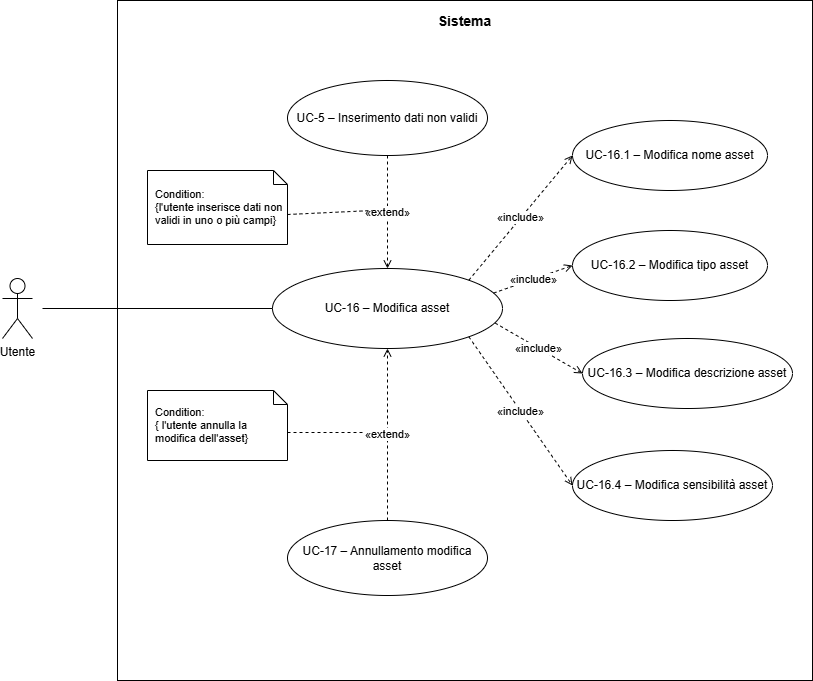

The diagram above was exported from draw.io. Its source (the exported page's mxGraphModel, read from the mxfile embedded in the PNG):
<mxGraphModel dx="1414" dy="1851" grid="1" gridSize="10" guides="1" tooltips="1" connect="1" arrows="1" fold="1" page="1" pageScale="1" pageWidth="850" pageHeight="1100" math="0" shadow="0">
  <root>
    <mxCell id="0" />
    <mxCell id="1" parent="0" />
    <mxCell id="FSzpEFRhF2q3cQCrEcMt-1" parent="1" style="rounded=0;whiteSpace=wrap;html=1;fillColor=none;strokeColor=#000000;strokeWidth=1;align=center;verticalAlign=top;fontSize=14;spacingTop=6;fontStyle=0;" value="&lt;b&gt;Sistema&lt;/b&gt;" vertex="1">
      <mxGeometry height="680" width="695" x="355" y="-90" as="geometry" />
    </mxCell>
    <mxCell id="FSzpEFRhF2q3cQCrEcMt-2" parent="1" style="shape=umlActor;verticalLabelPosition=bottom;verticalAlign=top;html=1;outlineConnect=0;" value="Utente" vertex="1">
      <mxGeometry height="60" width="30" x="240" y="188" as="geometry" />
    </mxCell>
    <mxCell id="FSzpEFRhF2q3cQCrEcMt-3" parent="1" style="ellipse;whiteSpace=wrap;html=1;fillColor=#ffffff;strokeColor=#000000;strokeWidth=1;fontSize=12;" value="UC-16 – Modifica asset" vertex="1">
      <mxGeometry height="80" width="230" x="510" y="178" as="geometry" />
    </mxCell>
    <mxCell id="FSzpEFRhF2q3cQCrEcMt-4" parent="1" style="ellipse;whiteSpace=wrap;html=1;fillColor=#ffffff;strokeColor=#000000;strokeWidth=1;fontSize=12;" value="UC-5 – Inserimento dati non validi" vertex="1">
      <mxGeometry height="75" width="200" x="525" y="-10" as="geometry" />
    </mxCell>
    <mxCell id="FSzpEFRhF2q3cQCrEcMt-5" parent="1" style="ellipse;whiteSpace=wrap;html=1;fillColor=#ffffff;strokeColor=#000000;strokeWidth=1;fontSize=12;" value="UC-17 – Annullamento modifica asset" vertex="1">
      <mxGeometry height="75" width="200" x="525" y="430" as="geometry" />
    </mxCell>
    <mxCell id="FSzpEFRhF2q3cQCrEcMt-6" parent="1" style="ellipse;whiteSpace=wrap;html=1;fillColor=#ffffff;strokeColor=#000000;strokeWidth=1;fontSize=12;" value="UC-16.1 – Modifica nome asset" vertex="1">
      <mxGeometry height="70" width="195" x="810" y="30" as="geometry" />
    </mxCell>
    <mxCell id="FSzpEFRhF2q3cQCrEcMt-7" parent="1" style="ellipse;whiteSpace=wrap;html=1;fillColor=#ffffff;strokeColor=#000000;strokeWidth=1;fontSize=12;" value="UC-16.2 – Modifica tipo asset" vertex="1">
      <mxGeometry height="70" width="195" x="810" y="140" as="geometry" />
    </mxCell>
    <mxCell id="FSzpEFRhF2q3cQCrEcMt-8" parent="1" style="ellipse;whiteSpace=wrap;html=1;fillColor=#ffffff;strokeColor=#000000;strokeWidth=1;fontSize=12;" value="UC-16.3 – Modifica descrizione asset" vertex="1">
      <mxGeometry height="70" width="210" x="820" y="248" as="geometry" />
    </mxCell>
    <mxCell id="FSzpEFRhF2q3cQCrEcMt-9" parent="1" style="ellipse;whiteSpace=wrap;html=1;fillColor=#ffffff;strokeColor=#000000;strokeWidth=1;fontSize=12;" value="UC-16.4 – Modifica sensibilità asset" vertex="1">
      <mxGeometry height="70" width="200" x="810" y="360" as="geometry" />
    </mxCell>
    <mxCell id="FSzpEFRhF2q3cQCrEcMt-10" edge="1" parent="1" style="endArrow=none;html=1;strokeColor=#000000;strokeWidth=1;entryX=0;entryY=0.5;entryDx=0;entryDy=0;" target="FSzpEFRhF2q3cQCrEcMt-3" value="">
      <mxGeometry relative="1" as="geometry">
        <mxPoint x="280" y="218" as="sourcePoint" />
      </mxGeometry>
    </mxCell>
    <mxCell id="FSzpEFRhF2q3cQCrEcMt-11" edge="1" parent="1" source="FSzpEFRhF2q3cQCrEcMt-4" style="dashed=1;endArrow=open;endFill=0;html=1;strokeColor=#000000;strokeWidth=1;fontSize=11;exitX=0.5;exitY=1;exitDx=0;exitDy=0;entryX=0.5;entryY=0;entryDx=0;entryDy=0;" target="FSzpEFRhF2q3cQCrEcMt-3" value="«extend»">
      <mxGeometry relative="1" as="geometry" />
    </mxCell>
    <mxCell id="FSzpEFRhF2q3cQCrEcMt-12" edge="1" parent="1" source="FSzpEFRhF2q3cQCrEcMt-5" style="dashed=1;endArrow=open;endFill=0;html=1;strokeColor=#000000;strokeWidth=1;fontSize=11;exitX=0.5;exitY=0;exitDx=0;exitDy=0;entryX=0.5;entryY=1;entryDx=0;entryDy=0;" target="FSzpEFRhF2q3cQCrEcMt-3" value="«extend»">
      <mxGeometry relative="1" as="geometry" />
    </mxCell>
    <mxCell id="FSzpEFRhF2q3cQCrEcMt-13" edge="1" parent="1" source="FSzpEFRhF2q3cQCrEcMt-3" style="dashed=1;endArrow=open;endFill=0;html=1;strokeColor=#000000;strokeWidth=1;fontSize=11;exitX=1;exitY=0;exitDx=0;exitDy=0;entryX=0;entryY=0.5;entryDx=0;entryDy=0;" target="FSzpEFRhF2q3cQCrEcMt-6" value="«include»">
      <mxGeometry relative="1" as="geometry" />
    </mxCell>
    <mxCell id="FSzpEFRhF2q3cQCrEcMt-14" edge="1" parent="1" source="FSzpEFRhF2q3cQCrEcMt-3" style="dashed=1;endArrow=open;endFill=0;html=1;strokeColor=#000000;strokeWidth=1;fontSize=11;exitX=0.961;exitY=0.307;exitDx=0;exitDy=0;entryX=0;entryY=0.5;entryDx=0;entryDy=0;exitPerimeter=0;" target="FSzpEFRhF2q3cQCrEcMt-7" value="«include»">
      <mxGeometry relative="1" as="geometry" />
    </mxCell>
    <mxCell id="FSzpEFRhF2q3cQCrEcMt-15" edge="1" parent="1" source="FSzpEFRhF2q3cQCrEcMt-3" style="dashed=1;endArrow=open;endFill=0;html=1;strokeColor=#000000;strokeWidth=1;fontSize=11;exitX=0.968;exitY=0.682;exitDx=0;exitDy=0;entryX=0;entryY=0.5;entryDx=0;entryDy=0;exitPerimeter=0;" target="FSzpEFRhF2q3cQCrEcMt-8" value="«include»">
      <mxGeometry relative="1" as="geometry" />
    </mxCell>
    <mxCell id="FSzpEFRhF2q3cQCrEcMt-16" edge="1" parent="1" source="FSzpEFRhF2q3cQCrEcMt-3" style="dashed=1;endArrow=open;endFill=0;html=1;strokeColor=#000000;strokeWidth=1;fontSize=11;exitX=1;exitY=1;exitDx=0;exitDy=0;entryX=0;entryY=0.5;entryDx=0;entryDy=0;" target="FSzpEFRhF2q3cQCrEcMt-9" value="«include»">
      <mxGeometry relative="1" as="geometry" />
    </mxCell>
    <mxCell id="FSzpEFRhF2q3cQCrEcMt-17" parent="1" style="shape=note;whiteSpace=wrap;html=1;backgroundOutline=1;size=14;fillColor=#ffffff;strokeColor=#000000;fontSize=11;align=left;spacingLeft=6;" value="Condition:&amp;nbsp;&lt;div&gt;{l'utente inserisce dati non validi in uno o più campi}&lt;/div&gt;" vertex="1">
      <mxGeometry height="74" width="140" x="385" y="80" as="geometry" />
    </mxCell>
    <mxCell id="FSzpEFRhF2q3cQCrEcMt-18" edge="1" parent="1" source="FSzpEFRhF2q3cQCrEcMt-17" style="dashed=1;endArrow=none;html=1;strokeColor=#000000;strokeWidth=1;exitX=0;exitY=0;exitDx=140;exitDy=44;exitPerimeter=0;" value="">
      <mxGeometry relative="1" as="geometry">
        <mxPoint x="610" y="120" as="targetPoint" />
      </mxGeometry>
    </mxCell>
    <mxCell id="FSzpEFRhF2q3cQCrEcMt-19" parent="1" style="shape=note;whiteSpace=wrap;html=1;backgroundOutline=1;size=14;fillColor=#ffffff;strokeColor=#000000;fontSize=11;align=left;spacingLeft=6;" value="Condition:&amp;nbsp;&lt;div&gt;{ l'utente annulla la modifica dell'asset}&lt;/div&gt;" vertex="1">
      <mxGeometry height="70" width="140" x="385" y="300" as="geometry" />
    </mxCell>
    <mxCell id="FSzpEFRhF2q3cQCrEcMt-20" edge="1" parent="1" source="FSzpEFRhF2q3cQCrEcMt-19" style="dashed=1;endArrow=none;html=1;strokeColor=#000000;strokeWidth=1;exitX=0;exitY=0;exitDx=140;exitDy=42;exitPerimeter=0;" value="">
      <mxGeometry relative="1" as="geometry">
        <mxPoint x="600" y="342" as="targetPoint" />
      </mxGeometry>
    </mxCell>
  </root>
</mxGraphModel>